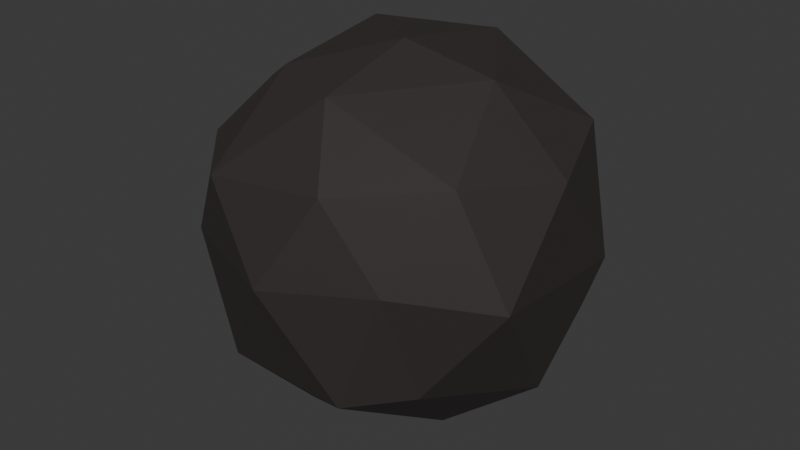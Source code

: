# Source: Boulder.blend  (saved by Blender 4.1.24; exported with 4.5.12 LTS)
import bpy
from mathutils import Matrix  # noqa: F401  (used for matrix-valued properties, if any)

bpy.ops.wm.read_factory_settings(use_empty=True)
scene = bpy.context.scene
scene.name = 'Scene'

# ---- collections
col_collection = bpy.data.collections.new('Collection'); scene.collection.children.link(col_collection)

# ---- images (referenced by path relative to the original .blend; pixels are not part of the script)
import os
ASSET_DIR = os.environ.get("B2B_ASSET_DIR", "")  # directory of the original .blend (textures are referenced by path, not embedded)
HERE = os.path.dirname(os.path.abspath(__file__))  # packed textures are extracted next to this script under _unpacked/

def load_image(name, relpath, width, height, colorspace="sRGB"):
    """Load a texture the original file referenced (path relative to the .blend, or extracted next to this script)."""
    p = next((c for c in (os.path.join(HERE, relpath), os.path.join(ASSET_DIR, relpath)) if relpath and os.path.exists(c)), "")
    if p:
        img = bpy.data.images.load(p, check_existing=True)
        img.name = name
    else:  # same state as the original file: an image datablock whose file is absent (Cycles renders it pink)
        img = bpy.data.images.new(name, width, height)
        img.source = "FILE"
        img.filepath = "//" + (relpath or name)
    img.colorspace_settings.name = colorspace
    return img
img_desaturated_survival_horror_29_8x_png = load_image('desaturated-survival-horror-29-8x.png', '_unpacked/desaturated-survival-horror-29-8x.ee6afb76.png', 232, 8, 'sRGB')

# ---- materials (node trees are filled in below, after node groups)
mat_material_001 = bpy.data.materials.new('Material.001')
mat_material_001.use_transparent_shadow = False

# ---- material node trees
mat_material_001.use_nodes = True; mat_material_001.node_tree.nodes.clear()
_N = mat_material_001.node_tree.nodes; _L = mat_material_001.node_tree.links
n0 = _N.new('ShaderNodeBsdfPrincipled'); n0.name = 'Principled BSDF'; n0.location = (10, 300)
n1 = _N.new('ShaderNodeOutputMaterial'); n1.name = 'Material Output'; n1.location = (300, 300)
n2 = _N.new('ShaderNodeTexImage'); n2.name = 'Image Texture'; n2.location = (-280, 280)
n2.image = img_desaturated_survival_horror_29_8x_png
_L.new(n0.outputs[0], n1.inputs[0])
_L.new(n2.outputs[0], n0.inputs[0])
n1.is_active_output = True

# ---- world
world_world = bpy.data.worlds.new('World'); scene.world = world_world
world_world.use_nodes = True; world_world.node_tree.nodes.clear()
_N = world_world.node_tree.nodes; _L = world_world.node_tree.links
n0 = _N.new('ShaderNodeOutputWorld'); n0.name = 'World Output'; n0.location = (300, 300)
n1 = _N.new('ShaderNodeBackground'); n1.name = 'Background'; n1.location = (10, 300)
n1.inputs[0].default_value = (0.05088, 0.05088, 0.05088, 1.0)
_L.new(n1.outputs[0], n0.inputs[0])
n0.is_active_output = True
world_world.color = (0.05088, 0.05088, 0.05088)
world_world.use_sun_shadow = False
world_world.sun_shadow_jitter_overblur = 0.0

# ---- meshes
me_icosphere = bpy.data.meshes.new('Icosphere')
me_icosphere.from_pydata([(0.0, 0.0, -0.3), (1.14, -1.155, 0.7226), (-0.6929, -1.596, 0.6569), (-1.789, 0.0, 0.8056), (-0.5528, 1.701, 0.8056), (1.447, 1.051, 0.8056), (0.4712, -1.636, 2.64), (-1.312, -1.103, 2.604), (-1.447, 1.051, 2.594), (0.5528, 1.701, 2.594), (1.789, 0.0, 2.594), (0.0642, -0.05252, 3.507), (-0.3249, -1.0, -0.001309), (0.8823, -0.456, -0.03175), (0.5616, -1.566, 0.5846), (1.674, -0.06211, 0.4998), (0.8506, 0.618, -0.001308), (-1.051, 0.0, -0.001303), (-1.376, -1.0, 0.6485), (-0.3471, 0.9319, 0.1708), (-1.376, 1.0, 0.6485), (0.6571, 1.403, 0.8995), (1.854, -0.8714, 1.711), (1.797, 0.7591, 1.566), (-0.002907, -1.961, 1.756), (0.977, -1.461, 1.807), (-1.61, -0.2403, 1.395), (-1.117, -1.556, 1.83), (-1.176, 1.618, 1.7), (-1.902, 0.618, 1.7), (1.176, 1.618, 1.7), (0.1521, 1.938, 1.593), (1.376, -1.0, 2.751), (-0.7704, -1.679, 2.504), (-1.701, 0.0, 2.751), (-0.5257, 1.618, 2.751), (1.48, 0.8991, 2.803), (-0.03304, -0.9862, 3.193), (1.007, 0.001843, 3.313), (-0.8067, -0.6756, 3.237), (-0.8506, 0.618, 3.401), (0.3249, 1.0, 3.401)], [], [(0, 13, 12), (1, 13, 15), (0, 12, 17), (0, 17, 19), (0, 19, 16), (1, 15, 22), (2, 14, 24), (3, 18, 26), (4, 20, 28), (5, 21, 30), (1, 22, 25), (2, 24, 27), (3, 26, 29), (4, 28, 31), (5, 30, 23), (6, 32, 37), (7, 33, 39), (8, 34, 40), (9, 35, 41), (10, 36, 38), (38, 41, 11), (38, 36, 41), (36, 9, 41), (41, 40, 11), (41, 35, 40), (35, 8, 40), (40, 39, 11), (40, 34, 39), (34, 7, 39), (39, 37, 11), (39, 33, 37), (33, 6, 37), (37, 38, 11), (37, 32, 38), (32, 10, 38), (23, 36, 10), (23, 30, 36), (30, 9, 36), (31, 35, 9), (31, 28, 35), (28, 8, 35), (29, 34, 8), (29, 26, 34), (26, 7, 34), (27, 33, 7), (27, 24, 33), (24, 6, 33), (25, 32, 6), (25, 22, 32), (22, 10, 32), (30, 31, 9), (30, 21, 31), (21, 4, 31), (28, 29, 8), (28, 20, 29), (20, 3, 29), (26, 27, 7), (26, 18, 27), (18, 2, 27), (24, 25, 6), (24, 14, 25), (14, 1, 25), (22, 23, 10), (22, 15, 23), (15, 5, 23), (16, 21, 5), (16, 19, 21), (19, 4, 21), (19, 20, 4), (19, 17, 20), (17, 3, 20), (17, 18, 3), (17, 12, 18), (12, 2, 18), (15, 16, 5), (15, 13, 16), (13, 0, 16), (12, 14, 2), (12, 13, 14), (13, 1, 14)])
_uv = me_icosphere.uv_layers.new(name='UVMap')
_uv.uv.foreach_set('vector', [0.8039, 0.4549, 0.8039, 0.4549, 0.8039, 0.4549, 0.8039, 0.4549, 0.8039, 0.4549, 0.8039, 0.4549, 0.8039, 0.4549, 0.8039, 0.4549, 0.8039, 0.4549, 0.8039, 0.4549, 0.8039, 0.4549, 0.8039, 0.4549, 0.8039, 0.4549, 0.8039, 0.4549, 0.8039, 0.4549, 0.8039, 0.4549, 0.8039, 0.4549, 0.8039, 0.4549, 0.8039, 0.4549, 0.8039, 0.4549, 0.8039, 0.4549, 0.8039, 0.4549, 0.8039, 0.4549, 0.8039, 0.4549, 0.8039, 0.4549, 0.8039, 0.4549, 0.8039, 0.4549, 0.8039, 0.4549, 0.8039, 0.4549, 0.8039, 0.4549, 0.8039, 0.4549, 0.8039, 0.4549, 0.8039, 0.4549, 0.8039, 0.4549, 0.8039, 0.4549, 0.8039, 0.4549, 0.8039, 0.4549, 0.8039, 0.4549, 0.8039, 0.4549, 0.8039, 0.4549, 0.8039, 0.4549, 0.8039, 0.4549, 0.8039, 0.4549, 0.8039, 0.4549, 0.8039, 0.4549, 0.8039, 0.4549, 0.8039, 0.4549, 0.8039, 0.4549, 0.8039, 0.4549, 0.8039, 0.4549, 0.8039, 0.4549, 0.8039, 0.4549, 0.8039, 0.4549, 0.8039, 0.4549, 0.8039, 0.4549, 0.8039, 0.4549, 0.8039, 0.4549, 0.8039, 0.4549, 0.8039, 0.4549, 0.8039, 0.4549, 0.8039, 0.4549, 0.8039, 0.4549, 0.8039, 0.4549, 0.8039, 0.4549, 0.8039, 0.4549, 0.8039, 0.4549, 0.8039, 0.4549, 0.8039, 0.4549, 0.8039, 0.4549, 0.8039, 0.4549, 0.8039, 0.4549, 0.8039, 0.4549, 0.8039, 0.4549, 0.8039, 0.4549, 0.8039, 0.4549, 0.8039, 0.4549, 0.8039, 0.4549, 0.8039, 0.4549, 0.8039, 0.4549, 0.8039, 0.4549, 0.8039, 0.4549, 0.8039, 0.4549, 0.8039, 0.4549, 0.8039, 0.4549, 0.8039, 0.4549, 0.8039, 0.4549, 0.8039, 0.4549, 0.8039, 0.4549, 0.8039, 0.4549, 0.8039, 0.4549, 0.8039, 0.4549, 0.8039, 0.4549, 0.8039, 0.4549, 0.8039, 0.4549, 0.8039, 0.4549, 0.8039, 0.4549, 0.8039, 0.4549, 0.8039, 0.4549, 0.8039, 0.4549, 0.8039, 0.4549, 0.8039, 0.4549, 0.8039, 0.4549, 0.8039, 0.4549, 0.8039, 0.4549, 0.8039, 0.4549, 0.8039, 0.4549, 0.8039, 0.4549, 0.8039, 0.4549, 0.8039, 0.4549, 0.8039, 0.4549, 0.8039, 0.4549, 0.8039, 0.4549, 0.8039, 0.4549, 0.8039, 0.4549, 0.8039, 0.4549, 0.8039, 0.4549, 0.8039, 0.4549, 0.8039, 0.4549, 0.8039, 0.4549, 0.8039, 0.4549, 0.8039, 0.4549, 0.8039, 0.4549, 0.8039, 0.4549, 0.8039, 0.4549, 0.8039, 0.4549, 0.8039, 0.4549, 0.8039, 0.4549, 0.8039, 0.4549, 0.8039, 0.4549, 0.8039, 0.4549, 0.8039, 0.4549, 0.8039, 0.4549, 0.8039, 0.4549, 0.8039, 0.4549, 0.8039, 0.4549, 0.8039, 0.4549, 0.8039, 0.4549, 0.8039, 0.4549, 0.8039, 0.4549, 0.8039, 0.4549, 0.8039, 0.4549, 0.8039, 0.4549, 0.8039, 0.4549, 0.8039, 0.4549, 0.8039, 0.4549, 0.8039, 0.4549, 0.8039, 0.4549, 0.8039, 0.4549, 0.8039, 0.4549, 0.8039, 0.4549, 0.8039, 0.4549, 0.8039, 0.4549, 0.8039, 0.4549, 0.8039, 0.4549, 0.8039, 0.4549, 0.8039, 0.4549, 0.8039, 0.4549, 0.8039, 0.4549, 0.8039, 0.4549, 0.8039, 0.4549, 0.8039, 0.4549, 0.8039, 0.4549, 0.8039, 0.4549, 0.8039, 0.4549, 0.8039, 0.4549, 0.8039, 0.4549, 0.8039, 0.4549, 0.8039, 0.4549, 0.8039, 0.4549, 0.8039, 0.4549, 0.8039, 0.4549, 0.8039, 0.4549, 0.8039, 0.4549, 0.8039, 0.4549, 0.8039, 0.4549, 0.8039, 0.4549, 0.8039, 0.4549, 0.8039, 0.4549, 0.8039, 0.4549, 0.8039, 0.4549, 0.8039, 0.4549, 0.8039, 0.4549, 0.8039, 0.4549, 0.8039, 0.4549, 0.8039, 0.4549, 0.8039, 0.4549, 0.8039, 0.4549, 0.8039, 0.4549, 0.8039, 0.4549, 0.8039, 0.4549, 0.8039, 0.4549, 0.8039, 0.4549, 0.8039, 0.4549, 0.8039, 0.4549, 0.8039, 0.4549, 0.8039, 0.4549, 0.8039, 0.4549, 0.8039, 0.4549, 0.8039, 0.4549, 0.8039, 0.4549, 0.8039, 0.4549, 0.8039, 0.4549, 0.8039, 0.4549, 0.8039, 0.4549, 0.8039, 0.4549, 0.8039, 0.4549, 0.8039, 0.4549, 0.8039, 0.4549, 0.8039, 0.4549, 0.8039, 0.4549, 0.8039, 0.4549, 0.8039, 0.4549, 0.8039, 0.4549, 0.8039, 0.4549, 0.8039, 0.4549, 0.8039, 0.4549, 0.8039, 0.4549, 0.8039, 0.4549, 0.8039, 0.4549, 0.8039, 0.4549, 0.8039, 0.4549, 0.8039, 0.4549, 0.8039, 0.4549, 0.8039, 0.4549, 0.8039, 0.4549, 0.8039, 0.4549, 0.8039, 0.4549, 0.8039, 0.4549, 0.8039, 0.4549, 0.8039, 0.4549, 0.8039, 0.4549, 0.8039, 0.4549, 0.8039, 0.4549, 0.8039, 0.4549, 0.8039, 0.4549, 0.8039, 0.4549, 0.8039, 0.4549, 0.8039, 0.4549, 0.8039, 0.4549, 0.8039, 0.4549])
me_icosphere.materials.append(mat_material_001)
me_icosphere.update()

# ---- objects
ob_icosphere = bpy.data.objects.new('Icosphere', me_icosphere)

# ---- transforms, parenting, visibility, modifiers, constraints
ob_icosphere.location = (0.0, 0.0, -1.192e-07)

# ---- collection membership
col_collection.objects.link(ob_icosphere)

# ---- scene / render settings (as saved in the file)
scene.frame_start = 1; scene.frame_end = 250; scene.frame_set(1)
scene.render.engine = 'BLENDER_EEVEE_NEXT'
scene.cycles.sampling_pattern = 'TABULATED_SOBOL'
scene.eevee.ray_tracing_options.trace_max_roughness = 0.0
bpy.context.view_layer.update()

# ---- added for rendering (the .blend has no active camera and no usable light): camera, sun
cam_auto = bpy.data.cameras.new('AutoCamera')
cam_auto.lens = 50.0
cam_auto.sensor_width = 36.0
cam_auto.clip_end = 1000.0
ob_auto_camera = bpy.data.objects.new('AutoCamera', cam_auto)
scene.collection.objects.link(ob_auto_camera)
ob_auto_camera.location = (6.10007, -7.3602, 6.50242)
ob_auto_camera.rotation_euler = (1.09748, -7.21219e-08, 0.694738)
scene.camera = ob_auto_camera
light_auto_sun = bpy.data.lights.new('AutoSun', 'SUN')
light_auto_sun.energy = 3.0
light_auto_sun.angle = 0.0523599
ob_auto_sun = bpy.data.objects.new('AutoSun', light_auto_sun)
scene.collection.objects.link(ob_auto_sun)
ob_auto_sun.rotation_euler = (0.872665, 0.174533, 0.523599)
bpy.context.view_layer.update()
